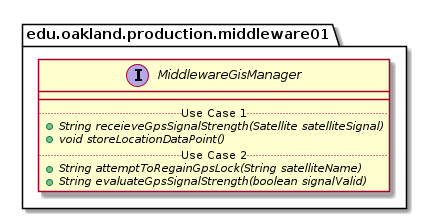

The diagram above was rendered by PlantUML. Its source (embedded in the PNG):
@startuml MiddlewareGisManager_DirectDependencies


package edu.oakland.production.middleware01 {
    interface MiddlewareGisManager {
        __
        .. Use Case 1 ..
        {abstract} + String receieveGpsSignalStrength(Satellite satelliteSignal)
        {abstract} + void storeLocationDataPoint()
        .. Use Case 2 ..
        {abstract} + String attemptToRegainGpsLock(String satelliteName)
        {abstract} + String evaluateGpsSignalStrength(boolean signalValid)
    }
}






@enduml